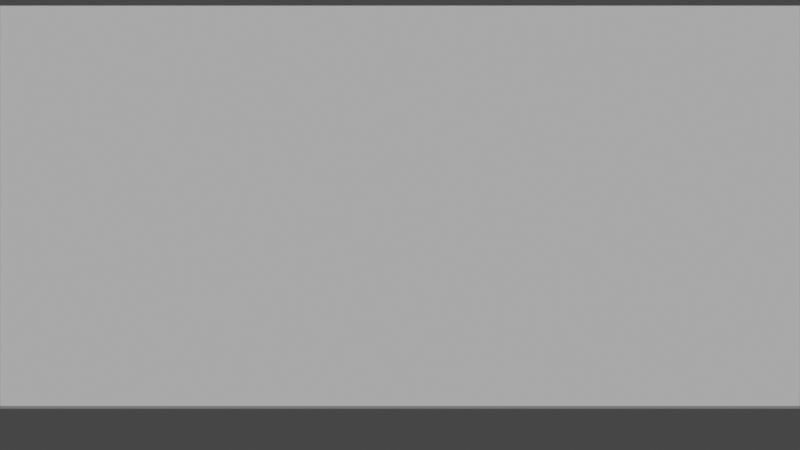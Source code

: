 # Source: skeleton.blend  (saved by Blender 2.90.8; exported with 4.5.12 LTS)
import bpy
from mathutils import Matrix  # noqa: F401  (used for matrix-valued properties, if any)

bpy.ops.wm.read_factory_settings(use_empty=True)
scene = bpy.context.scene
scene.name = 'Scene'

# ---- collections
col_collection = bpy.data.collections.new('Collection'); scene.collection.children.link(col_collection)

# ---- materials (node trees are filled in below, after node groups)
mat_material = bpy.data.materials.new('Material')
mat_material.alpha_threshold = 0.0
mat_material.use_transparent_shadow = False
mat_material.line_color = (0.0, 0.0, 0.0, 1.0)

# ---- material node trees
mat_material.use_nodes = True; mat_material.node_tree.nodes.clear()
_N = mat_material.node_tree.nodes; _L = mat_material.node_tree.links
n0 = _N.new('ShaderNodeOutputMaterial'); n0.name = 'Material Output'; n0.location = (300, 300)
n1 = _N.new('ShaderNodeBsdfPrincipled'); n1.name = 'Principled BSDF'; n1.location = (10, 300)
n1.distribution = 'GGX'
n1.subsurface_method = 'BURLEY'
n1.inputs[2].default_value = 0.4
n1.inputs[3].default_value = 1.45
n1.inputs[27].default_value = (0.0, 0.0, 0.0, 1.0)
n1.inputs[28].default_value = 1.0
_L.new(n1.outputs[0], n0.inputs[0])
n0.is_active_output = True

# ---- world
world_world = bpy.data.worlds.new('World'); scene.world = world_world
world_world.use_nodes = True; world_world.node_tree.nodes.clear()
_N = world_world.node_tree.nodes; _L = world_world.node_tree.links
n0 = _N.new('ShaderNodeOutputWorld'); n0.name = 'World Output'; n0.location = (300, 300)
n1 = _N.new('ShaderNodeBackground'); n1.name = 'Background'; n1.location = (10, 300)
n1.inputs[0].default_value = (0.05088, 0.05088, 0.05088, 1.0)
_L.new(n1.outputs[0], n0.inputs[0])
n0.is_active_output = True
world_world.color = (0.05088, 0.05088, 0.05088)
world_world.use_sun_shadow = False
world_world.sun_shadow_jitter_overblur = 0.0

# ---- cameras
cam_camera_001 = bpy.data.cameras.new('Camera.001')
cam_camera_001.type = 'ORTHO'
cam_camera_001.clip_end = 100.0
cam_camera_001.ortho_scale = 50.0

# ---- lights
light_light = bpy.data.lights.new('Light', 'SUN')
light_light.transmission_factor = 0.0
light_light.angle = 0.1993
light_light.energy = 2.0
light_light.shadow_soft_size = 0.1
light_light.shadow_cascade_max_distance = 1000.0

# ---- meshes
me_cube = bpy.data.meshes.new('Cube')
me_cube.from_pydata([(1.0, 1.0, 1.0), (1.0, 1.0, -1.0), (1.0, -1.0, 1.0), (1.0, -1.0, -1.0), (-1.0, 1.0, 1.0), (-1.0, 1.0, -1.0), (-1.0, -1.0, 1.0), (-1.0, -1.0, -1.0)], [], [(0, 4, 6, 2), (3, 2, 6, 7), (7, 6, 4, 5), (5, 1, 3, 7), (1, 0, 2, 3), (5, 4, 0, 1)])
_uv = me_cube.uv_layers.new(name='UVMap')
_uv.uv.foreach_set('vector', [0.625, 0.5, 0.875, 0.5, 0.875, 0.75, 0.625, 0.75, 0.375, 0.75, 0.625, 0.75, 0.625, 1.0, 0.375, 1.0, 0.375, 0.0, 0.625, 0.0, 0.625, 0.25, 0.375, 0.25, 0.125, 0.5, 0.375, 0.5, 0.375, 0.75, 0.125, 0.75, 0.375, 0.5, 0.625, 0.5, 0.625, 0.75, 0.375, 0.75, 0.375, 0.25, 0.625, 0.25, 0.625, 0.5, 0.375, 0.5])
me_cube.materials.append(mat_material)
me_cube.use_remesh_preserve_volume = False
me_cube.use_remesh_preserve_attributes = False
me_cube.use_mirror_vertex_groups = False
me_cube.update()

# ---- objects
ob_floor = bpy.data.objects.new('floor', me_cube)
ob_sun = bpy.data.objects.new('sun', light_light)
ob_camera = bpy.data.objects.new('camera', cam_camera_001)

# ---- transforms, parenting, visibility, modifiers, constraints
ob_floor.location = (0.0, 0.0, -0.05)
ob_floor.rotation_euler = (0.0, 0.0, 0.7854)
ob_floor.scale = (25.0, 25.0, 0.1)
ob_floor.lock_rotations_4d = False
ob_floor.empty_display_type = 'ARROWS'
ob_floor.lineart.crease_threshold = 0.0
ob_sun.location = (4.076, 1.005, 5.904)
ob_sun.rotation_euler = (0.6503, 0.05522, 1.866)
ob_sun.lock_rotations_4d = False
ob_sun.empty_display_type = 'ARROWS'
ob_sun.color = (0.0, 0.0, 0.0, 0.0)
ob_sun.lineart.crease_threshold = 0.0
ob_camera.location = (20.0, -20.0, 15.0)
ob_camera.rotation_euler = (1.047, 0.0, 0.7854)
ob_camera.lock_rotations_4d = False
ob_camera.empty_display_type = 'ARROWS'
ob_camera.color = (0.0, 0.0, 0.0, 0.0)
ob_camera.display_type = 'WIRE'
ob_camera.lineart.crease_threshold = 0.0

# ---- collection membership
col_collection.objects.link(ob_floor)
col_collection.objects.link(ob_sun)
col_collection.objects.link(ob_camera)

# ---- scene / render settings (as saved in the file)
scene.camera = ob_camera
scene.frame_start = 1; scene.frame_end = 250; scene.frame_set(1)
scene.render.engine = 'BLENDER_EEVEE_NEXT'
scene.cycles.use_denoising = False
scene.cycles.samples = 128
scene.cycles.sampling_pattern = 'TABULATED_SOBOL'
scene.cycles.use_adaptive_sampling = False
scene.cycles.use_light_tree = False
scene.view_settings.view_transform = 'Filmic'
bpy.context.view_layer.update()

